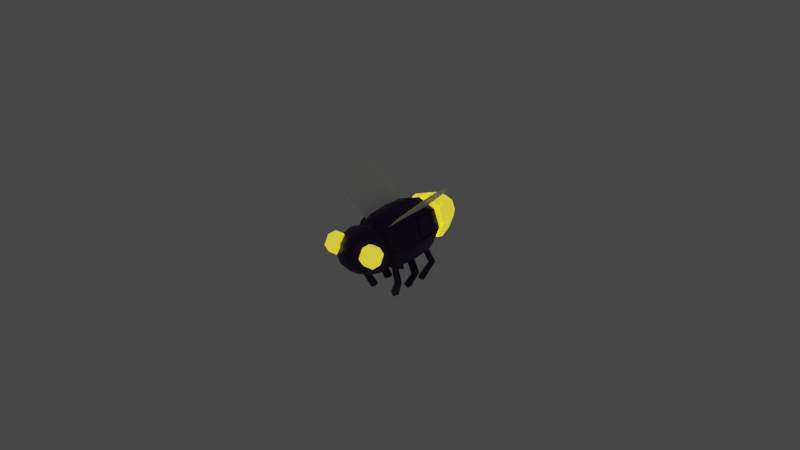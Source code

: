 # Source: Firefly.blend  (saved by Blender 2.91.10; exported with 4.5.12 LTS)
import bpy
from mathutils import Matrix  # noqa: F401  (used for matrix-valued properties, if any)

bpy.ops.wm.read_factory_settings(use_empty=True)
scene = bpy.context.scene
scene.name = 'Scene'

# ---- collections
col_collection = bpy.data.collections.new('Collection'); scene.collection.children.link(col_collection)

# ---- materials (node trees are filled in below, after node groups)
mat_bulb = bpy.data.materials.new('Bulb')
mat_bulb.alpha_threshold = 0.0
mat_bulb.use_transparent_shadow = False
mat_bulb.line_color = (0.0, 0.0, 0.0, 1.0)
mat_body = bpy.data.materials.new('Body')
mat_body.use_transparent_shadow = False
mat_material_002 = bpy.data.materials.new('Material.002')
mat_material_002.use_transparent_shadow = False

# ---- material node trees
mat_bulb.use_nodes = True; mat_bulb.node_tree.nodes.clear()
_N = mat_bulb.node_tree.nodes; _L = mat_bulb.node_tree.links
n0 = _N.new('ShaderNodeOutputMaterial'); n0.name = 'Material Output'; n0.location = (300, 300)
n1 = _N.new('ShaderNodeBsdfPrincipled'); n1.name = 'Principled BSDF'; n1.location = (10, 300)
n1.distribution = 'GGX'
n1.subsurface_method = 'BURLEY'
n1.inputs[2].default_value = 0.4
n1.inputs[3].default_value = 1.45
n1.inputs[27].default_value = (1.0, 0.7998, 0.0, 1.0)
n1.inputs[28].default_value = 1.0
_L.new(n1.outputs[0], n0.inputs[0])
n0.is_active_output = True
mat_body.use_nodes = True; mat_body.node_tree.nodes.clear()
_N = mat_body.node_tree.nodes; _L = mat_body.node_tree.links
n0 = _N.new('ShaderNodeBsdfPrincipled'); n0.name = 'Principled BSDF'; n0.location = (10, 300)
n0.distribution = 'GGX'
n0.subsurface_method = 'BURLEY'
n0.inputs[0].default_value = (0.03475, 0.008107, 0.09335, 1.0)
n0.inputs[3].default_value = 1.45
n0.inputs[27].default_value = (0.0, 0.0, 0.0, 1.0)
n0.inputs[28].default_value = 1.0
n1 = _N.new('ShaderNodeOutputMaterial'); n1.name = 'Material Output'; n1.location = (300, 300)
_L.new(n0.outputs[0], n1.inputs[0])
n1.is_active_output = True
mat_material_002.use_nodes = True; mat_material_002.node_tree.nodes.clear()
_N = mat_material_002.node_tree.nodes; _L = mat_material_002.node_tree.links
n0 = _N.new('ShaderNodeBsdfPrincipled'); n0.name = 'Principled BSDF'; n0.location = (10, 300)
n0.distribution = 'GGX'
n0.subsurface_method = 'BURLEY'
n0.inputs[0].default_value = (1.0, 1.0, 1.0, 1.0)
n0.inputs[3].default_value = 1.45
n0.inputs[27].default_value = (0.0, 0.0, 0.0, 1.0)
n0.inputs[28].default_value = 1.0
n1 = _N.new('ShaderNodeOutputMaterial'); n1.name = 'Material Output'; n1.location = (300, 300)
_L.new(n0.outputs[0], n1.inputs[0])
n1.is_active_output = True

# ---- world
world_world = bpy.data.worlds.new('World'); scene.world = world_world
world_world.use_nodes = True; world_world.node_tree.nodes.clear()
_N = world_world.node_tree.nodes; _L = world_world.node_tree.links
n0 = _N.new('ShaderNodeOutputWorld'); n0.name = 'World Output'; n0.location = (300, 300)
n1 = _N.new('ShaderNodeBackground'); n1.name = 'Background'; n1.location = (10, 300)
n1.inputs[0].default_value = (0.05088, 0.05088, 0.05088, 1.0)
_L.new(n1.outputs[0], n0.inputs[0])
n0.is_active_output = True
world_world.color = (0.05088, 0.05088, 0.05088)
world_world.use_sun_shadow = False
world_world.sun_shadow_jitter_overblur = 0.0

# ---- meshes
me_cube = bpy.data.meshes.new('Cube')
me_cube.from_pydata([(-0.006327, -0.00672, -0.006327), (-0.006327, -0.00672, 0.006327), (-0.006322, 0.006752, -0.006322), (-0.006322, 0.006752, 0.006322), (0.006327, -0.00672, -0.006327), (0.006327, -0.00672, 0.006327), (0.006322, 0.006752, -0.006322), (0.006322, 0.006752, 0.006322), (-0.004165, -0.02038, -0.003368), (-0.004165, -0.02038, 0.003368), (0.004165, -0.02038, 0.003368), (0.004165, -0.02038, -0.003368), (-0.003014, 0.02213, 0.003014), (-0.003014, 0.02213, -0.003014), (0.003014, 0.02213, -0.003014), (0.003014, 0.02213, 0.003014), (-0.005711, -0.01389, -0.005445), (-0.005711, -0.01389, 0.005445), (0.005711, -0.01389, -0.005445), (0.005711, -0.01389, 0.005445), (-0.00491, -0.01051, -0.00491), (-0.00491, -0.01051, 0.00491), (0.00491, -0.01051, 0.00491), (0.00491, -0.01051, -0.00491), (-0.004662, -0.01159, 0.004662), (0.004662, -0.01159, 0.004662), (-0.004662, -0.01159, -0.004662), (0.004662, -0.01159, -0.004662), (-0.005304, 0.01469, 0.005304), (-0.005304, 0.01469, -0.005304), (0.005304, 0.01469, -0.005304), (0.005304, 0.01469, 0.005304), (-0.004845, 0.01081, 0.004845), (-0.004845, 0.01081, -0.004845), (0.004845, 0.01081, -0.004845), (0.004845, 0.01081, 0.004845), (-0.004476, 0.01237, -0.004476), (0.004476, 0.01237, 0.004476), (-0.004476, 0.01237, 0.004476), (0.004476, 0.01237, -0.004476), (-0.006581, 4.022e-06, -0.006581), (-0.008699, -0.00672, -7.64e-11), (-0.006581, 4.022e-06, 0.006581), (-0.008693, 0.006752, -8.185e-11), (0.008693, 0.006752, -7.64e-11), (0.006581, 4.022e-06, -0.006581), (0.006581, 4.022e-06, 0.006581), (0.008699, -0.00672, -8.549e-11), (-0.00503, -0.02098, -2.91e-11), (0.00503, -0.02098, -1.455e-11), (-0.005459, -0.01749, -0.004749), (-0.005639, -0.009774, 0.005639), (0.005459, -0.01749, -0.004749), (-0.005639, -0.009774, -0.005639), (-0.003505, 0.02283, -5.093e-11), (0.003505, 0.02283, 7.276e-12), (-0.00444, 0.01879, 0.00444), (0.00562, 0.009888, 0.00562), (0.00444, 0.01879, -0.00444), (0.00562, 0.009888, -0.00562), (0.005224, -0.01214, -0.005191), (-0.005459, -0.01749, 0.004749), (-0.005224, -0.01214, -0.005191), (0.005459, -0.01749, 0.004749), (0.007852, -0.01389, 0.0), (-0.007852, -0.01389, 0.0), (-0.006752, -0.01051, 1.273e-10), (0.006752, -0.01051, -1.273e-10), (-0.004541, -0.01105, 0.004541), (0.004541, -0.01105, 0.004541), (-0.004541, -0.01105, -0.004541), (0.004541, -0.01105, -0.004541), (0.006411, -0.01159, 2.728e-11), (-0.006411, -0.01159, 2.183e-11), (0.005224, -0.01214, 0.005191), (0.005639, -0.009774, -0.005639), (-0.005224, -0.01214, 0.005191), (0.005639, -0.009774, 0.005639), (0.00506, 0.01287, 0.00506), (-0.00444, 0.01879, -0.00444), (-0.00506, 0.01287, 0.00506), (0.00444, 0.01879, 0.00444), (0.007293, 0.01469, 0.0), (-0.007293, 0.01469, 0.0), (-0.006661, 0.01081, -7.64e-11), (0.006661, 0.01081, 7.64e-11), (-0.004393, 0.01164, -0.004393), (0.004393, 0.01164, 0.004393), (-0.004393, 0.01164, 0.004393), (0.004393, 0.01164, -0.004393), (0.006155, 0.01237, 8.004e-11), (-0.006155, 0.01237, 8.185e-11), (-0.00506, 0.01287, -0.00506), (-0.00562, 0.009888, -0.00562), (0.00506, 0.01287, -0.00506), (-0.00562, 0.009888, 0.00562), (-0.009049, 4.022e-06, -6.844e-11), (-0.006072, 0.01886, -2.183e-11), (0.009049, 4.022e-06, -6.889e-11), (-0.007501, -0.01755, 3.638e-11), (0.007501, -0.01755, -9.459e-11), (0.006072, 0.01886, 2.183e-11), (0.007184, -0.01214, 1.069e-11), (-0.007754, -0.009774, 3.047e-11), (0.006243, -0.01105, -1e-11), (-0.006243, -0.01105, 1e-11), (-0.007184, -0.01214, -1.069e-11), (0.007754, -0.009774, -3.047e-11), (-0.006958, 0.01287, -9.891e-11), (0.007728, 0.009888, 8.959e-11), (0.00604, 0.01164, 1.728e-11), (-0.00604, 0.01164, -1.728e-11), (0.006958, 0.01287, 9.891e-11), (-0.007728, 0.009888, -8.959e-11), (0.005563, -0.008183, -0.01123), (0.002018, -0.006497, -0.003427), (0.006422, -0.006783, -0.01119), (0.002916, -0.005126, -0.003309), (0.006933, -0.009033, -0.01092), (0.003225, -0.007349, -0.002709), (0.007792, -0.007633, -0.01088), (0.004123, -0.005978, -0.002591), (0.002823, -0.006524, -0.01618), (0.003609, -0.004935, -0.01604), (0.004251, -0.007156, -0.01703), (0.005037, -0.005567, -0.01689), (-0.005578, -0.008172, -0.01123), (-0.002016, -0.006524, -0.003427), (-0.006422, -0.006763, -0.01119), (-0.002899, -0.005144, -0.003309), (-0.006958, -0.009007, -0.01092), (-0.003232, -0.007364, -0.002709), (-0.007802, -0.007598, -0.01088), (-0.004115, -0.005983, -0.002591), (-0.002821, -0.006543, -0.01618), (-0.003589, -0.004946, -0.01604), (-0.004255, -0.00716, -0.01703), (-0.005024, -0.005562, -0.01689), (0.005276, 0.008343, -0.01123), (0.002105, 0.00603, -0.003427), (0.00638, 0.007127, -0.01119), (0.003242, 0.004849, -0.003309), (0.006466, 0.009433, -0.01092), (0.003134, 0.007092, -0.002709), (0.007569, 0.008216, -0.01088), (0.00427, 0.005911, -0.002591), (0.002891, 0.006206, -0.01618), (0.003957, 0.00479, -0.01604), (0.004177, 0.007092, -0.01703), (0.005244, 0.005676, -0.01689), (-0.005343, 0.008312, -0.01123), (-0.002078, 0.006134, -0.003427), (-0.006395, 0.00705, -0.01119), (-0.003164, 0.004906, -0.003309), (-0.006578, 0.009351, -0.01092), (-0.00315, 0.007151, -0.002709), (-0.007629, 0.008089, -0.01088), (-0.004236, 0.005923, -0.002591), (-0.00287, 0.006277, -0.01618), (-0.003877, 0.004817, -0.01604), (-0.004193, 0.007108, -0.01703), (-0.005199, 0.005648, -0.01689), (0.006074, -0.001044, -0.01123), (0.00215, -0.0009771, -0.003427), (0.006276, 0.0005858, -0.01119), (0.002399, 0.0006425, -0.003309), (0.007674, -0.001251, -0.01092), (0.003601, -0.001253, -0.002709), (0.007876, 0.0003793, -0.01088), (0.003851, 0.0003664, -0.002591), (0.002893, -0.000669, -0.01618), (0.002951, 0.001103, -0.01604), (0.004455, -0.0006531, -0.01703), (0.004512, 0.001119, -0.01689), (-0.006074, -0.001044, -0.01123), (-0.00215, -0.0009771, -0.003427), (-0.006276, 0.0005858, -0.01119), (-0.002399, 0.0006425, -0.003309), (-0.007674, -0.001251, -0.01092), (-0.003601, -0.001253, -0.002709), (-0.007876, 0.0003793, -0.01088), (-0.003851, 0.0003664, -0.002591), (-0.002893, -0.000669, -0.01618), (-0.002951, 0.001103, -0.01604), (-0.004455, -0.0006531, -0.01703), (-0.004512, 0.001119, -0.01689), (0.004605, -0.01594, 0.002025), (0.008263, -0.01752, -0.0007053), (0.004611, -0.01752, -0.0007133), (0.008263, -0.02068, -0.0007053), (0.004611, -0.02068, -0.0007133), (0.008257, -0.02226, 0.002033), (0.004605, -0.02226, 0.002025), (0.00278, -0.0191, 0.002021), (0.01008, -0.0191, 0.002037), (0.008251, -0.02068, 0.004772), (0.004599, -0.02068, 0.004764), (0.008251, -0.01752, 0.004772), (0.004599, -0.01752, 0.004764), (0.008257, -0.01594, 0.002033), (0.006327, -0.00672, -0.006327), (0.006327, -0.00672, 0.006327), (0.006322, 0.006752, -0.006322), (0.006322, 0.006752, 0.006322), (-0.006327, -0.00672, -0.006327), (-0.006327, -0.00672, 0.006327), (-0.006322, 0.006752, -0.006322), (-0.006322, 0.006752, 0.006322), (0.004165, -0.02038, -0.003368), (0.004165, -0.02038, 0.003368), (-0.004165, -0.02038, 0.003368), (-0.004165, -0.02038, -0.003368), (0.003014, 0.02213, 0.003014), (0.003014, 0.02213, -0.003014), (-0.003014, 0.02213, -0.003014), (-0.003014, 0.02213, 0.003014), (0.005711, -0.01389, -0.005445), (0.005711, -0.01389, 0.005445), (-0.005711, -0.01389, -0.005445), (-0.005711, -0.01389, 0.005445), (0.00491, -0.01051, -0.00491), (0.00491, -0.01051, 0.00491), (-0.00491, -0.01051, 0.00491), (-0.00491, -0.01051, -0.00491), (0.004662, -0.01159, 0.004662), (-0.004662, -0.01159, 0.004662), (0.004662, -0.01159, -0.004662), (-0.004662, -0.01159, -0.004662), (0.005304, 0.01469, 0.005304), (0.005304, 0.01469, -0.005304), (-0.005304, 0.01469, -0.005304), (-0.005304, 0.01469, 0.005304), (0.004845, 0.01081, 0.004845), (0.004845, 0.01081, -0.004845), (-0.004845, 0.01081, -0.004845), (-0.004845, 0.01081, 0.004845), (0.004476, 0.01237, -0.004476), (-0.004476, 0.01237, 0.004476), (0.004476, 0.01237, 0.004476), (-0.004476, 0.01237, -0.004476), (0.006581, 4.022e-06, -0.006581), (0.008699, -0.00672, -7.64e-11), (0.006581, 4.022e-06, 0.006581), (0.008693, 0.006752, -8.185e-11), (0.0, 0.006752, -0.008693), (0.0, 0.006752, 0.008693), (-0.008693, 0.006752, -7.64e-11), (-0.006581, 4.022e-06, -0.006581), (-0.006581, 4.022e-06, 0.006581), (-0.008699, -0.00672, -8.549e-11), (0.0, -0.00672, -0.008699), (0.0, -0.00672, 0.008699), (0.00503, -0.02098, -2.91e-11), (-0.00503, -0.02098, -1.455e-11), (0.0, -0.02098, -0.003976), (0.0, -0.02098, 0.003976), (0.005459, -0.01749, -0.004749), (0.005639, -0.009774, 0.005639), (-0.005459, -0.01749, -0.004749), (0.005639, -0.009774, -0.005639), (0.003505, 0.02283, -5.093e-11), (0.0, 0.02283, -0.003505), (0.0, 0.02283, 0.003505), (-0.003505, 0.02283, 7.276e-12), (0.00444, 0.01879, 0.00444), (-0.00562, 0.009888, 0.00562), (-0.00444, 0.01879, -0.00444), (-0.00562, 0.009888, -0.00562), (-0.005224, -0.01214, -0.005191), (0.005459, -0.01749, 0.004749), (0.005224, -0.01214, -0.005191), (-0.005459, -0.01749, 0.004749), (-0.007852, -0.01389, 0.0), (0.0, -0.01389, 0.007487), (0.0, -0.01389, -0.007487), (0.007852, -0.01389, 0.0), (0.006752, -0.01051, 1.273e-10), (-0.006752, -0.01051, -1.273e-10), (0.0, -0.01051, -0.006752), (0.0, -0.01051, 0.006752), (0.004541, -0.01105, 0.004541), (-0.004541, -0.01105, 0.004541), (0.004541, -0.01105, -0.004541), (-0.004541, -0.01105, -0.004541), (-0.006411, -0.01159, 2.728e-11), (0.0, -0.01159, 0.006411), (0.0, -0.01159, -0.006411), (0.006411, -0.01159, 2.183e-11), (-0.005224, -0.01214, 0.005191), (-0.005639, -0.009774, -0.005639), (0.005224, -0.01214, 0.005191), (-0.005639, -0.009774, 0.005639), (-0.00506, 0.01287, 0.00506), (0.00444, 0.01879, -0.00444), (0.00506, 0.01287, 0.00506), (-0.00444, 0.01879, 0.00444), (0.0, 0.01469, 0.007293), (0.0, 0.01469, -0.007293), (-0.007293, 0.01469, 0.0), (0.007293, 0.01469, 0.0), (0.006661, 0.01081, -7.64e-11), (0.0, 0.01081, -0.006661), (0.0, 0.01081, 0.006661), (-0.006661, 0.01081, 7.64e-11), (0.004393, 0.01164, -0.004393), (-0.004393, 0.01164, 0.004393), (0.004393, 0.01164, 0.004393), (-0.004393, 0.01164, -0.004393), (0.0, 0.01237, 0.006155), (0.0, 0.01237, -0.006155), (-0.006155, 0.01237, 8.004e-11), (0.006155, 0.01237, 8.185e-11), (0.00506, 0.01287, -0.00506), (0.00562, 0.009888, -0.00562), (-0.00506, 0.01287, -0.00506), (0.00562, 0.009888, 0.00562), (0.009049, 4.022e-06, -6.844e-11), (0.006072, 0.01886, -2.183e-11), (-0.009049, 4.022e-06, -6.889e-11), (0.007501, -0.01755, 3.638e-11), (0.0, 4.022e-06, -0.009049), (0.0, 4.022e-06, 0.009049), (0.0, -0.02225, 5.821e-11), (0.0, -0.01755, -0.006507), (0.0, -0.01755, 0.006507), (-0.007501, -0.01755, -9.459e-11), (0.0, 0.02431, 0.0), (-0.006072, 0.01886, 2.183e-11), (0.0, 0.01886, -0.006072), (0.0, 0.01886, 0.006072), (0.0, -0.009774, -0.007754), (-0.007184, -0.01214, 1.069e-11), (0.007754, -0.009774, 3.047e-11), (0.0, -0.01214, -0.007138), (-0.006243, -0.01105, -1e-11), (0.0, -0.01105, 0.006243), (0.0, -0.01105, -0.006243), (0.006243, -0.01105, 1e-11), (0.007184, -0.01214, -1.069e-11), (0.0, -0.01214, 0.007138), (0.0, -0.009774, 0.007754), (-0.007754, -0.009774, -3.047e-11), (0.0, 0.009888, -0.007728), (0.006958, 0.01287, -9.891e-11), (-0.007728, 0.009888, 8.959e-11), (0.0, 0.01287, 0.006958), (0.0, 0.01164, 0.00604), (0.0, 0.01164, -0.00604), (-0.00604, 0.01164, 1.728e-11), (0.00604, 0.01164, -1.728e-11), (0.0, 0.01287, -0.006958), (0.0, 0.009888, 0.007728), (-0.006958, 0.01287, 9.891e-11), (0.007728, 0.009888, -8.959e-11), (-0.005563, -0.008183, -0.01123), (-0.002018, -0.006497, -0.003427), (-0.006422, -0.006783, -0.01119), (-0.002916, -0.005126, -0.003309), (-0.006933, -0.009033, -0.01092), (-0.003225, -0.007349, -0.002709), (-0.007792, -0.007633, -0.01088), (-0.004123, -0.005978, -0.002591), (-0.002823, -0.006524, -0.01618), (-0.003609, -0.004935, -0.01604), (-0.004251, -0.007156, -0.01703), (-0.005037, -0.005567, -0.01689), (0.005578, -0.008172, -0.01123), (0.002016, -0.006524, -0.003427), (0.006422, -0.006763, -0.01119), (0.002899, -0.005144, -0.003309), (0.006958, -0.009007, -0.01092), (0.003232, -0.007364, -0.002709), (0.007802, -0.007598, -0.01088), (0.004115, -0.005983, -0.002591), (0.002821, -0.006543, -0.01618), (0.003589, -0.004946, -0.01604), (0.004255, -0.00716, -0.01703), (0.005024, -0.005562, -0.01689), (-0.005276, 0.008343, -0.01123), (-0.002105, 0.00603, -0.003427), (-0.00638, 0.007127, -0.01119), (-0.003242, 0.004849, -0.003309), (-0.006466, 0.009433, -0.01092), (-0.003134, 0.007092, -0.002709), (-0.007569, 0.008216, -0.01088), (-0.00427, 0.005911, -0.002591), (-0.002891, 0.006206, -0.01618), (-0.003957, 0.00479, -0.01604), (-0.004177, 0.007092, -0.01703), (-0.005244, 0.005676, -0.01689), (0.005343, 0.008312, -0.01123), (0.002078, 0.006134, -0.003427), (0.006395, 0.00705, -0.01119), (0.003164, 0.004906, -0.003309), (0.006578, 0.009351, -0.01092), (0.00315, 0.007151, -0.002709), (0.007629, 0.008089, -0.01088), (0.004236, 0.005923, -0.002591), (0.00287, 0.006277, -0.01618), (0.003877, 0.004817, -0.01604), (0.004193, 0.007108, -0.01703), (0.005199, 0.005648, -0.01689), (-0.006074, -0.001044, -0.01123), (-0.00215, -0.0009771, -0.003427), (-0.006276, 0.0005858, -0.01119), (-0.002399, 0.0006425, -0.003309), (-0.007674, -0.001251, -0.01092), (-0.003601, -0.001253, -0.002709), (-0.007876, 0.0003793, -0.01088), (-0.003851, 0.0003664, -0.002591), (-0.002893, -0.000669, -0.01618), (-0.002951, 0.001103, -0.01604), (-0.004455, -0.0006531, -0.01703), (-0.004512, 0.001119, -0.01689), (0.006074, -0.001044, -0.01123), (0.00215, -0.0009771, -0.003427), (0.006276, 0.0005858, -0.01119), (0.002399, 0.0006425, -0.003309), (0.007674, -0.001251, -0.01092), (0.003601, -0.001253, -0.002709), (0.007876, 0.0003793, -0.01088), (0.003851, 0.0003664, -0.002591), (0.002893, -0.000669, -0.01618), (0.002951, 0.001103, -0.01604), (0.004455, -0.0006531, -0.01703), (0.004512, 0.001119, -0.01689), (-0.004605, -0.01594, 0.002025), (-0.008263, -0.01752, -0.0007053), (-0.004611, -0.01752, -0.0007133), (-0.008263, -0.02068, -0.0007053), (-0.004611, -0.02068, -0.0007133), (-0.008257, -0.02226, 0.002033), (-0.004605, -0.02226, 0.002025), (-0.00278, -0.0191, 0.002021), (-0.01008, -0.0191, 0.002037), (-0.008251, -0.02068, 0.004772), (-0.004599, -0.02068, 0.004764), (-0.008251, -0.01752, 0.004772), (-0.004599, -0.01752, 0.004764), (-0.008257, -0.01594, 0.002033)], [], [(0, 41, 96, 40), (41, 1, 42, 96), (96, 42, 3, 43), (40, 96, 43, 2), (29, 83, 97, 79), (83, 28, 56, 97), (97, 56, 12, 54), (79, 97, 54, 13), (6, 44, 98, 45), (44, 7, 46, 98), (98, 46, 5, 47), (45, 98, 47, 4), (17, 65, 99, 61), (65, 16, 50, 99), (99, 50, 8, 48), (61, 99, 48, 9), (2, 244, 320, 40), (244, 6, 45, 320), (320, 45, 4, 250), (40, 320, 250, 0), (7, 245, 321, 46), (245, 3, 42, 321), (321, 42, 1, 251), (46, 321, 251, 5), (11, 49, 322, 254), (49, 10, 255, 322), (322, 255, 9, 48), (254, 322, 48, 8), (16, 274, 323, 50), (274, 18, 52, 323), (323, 52, 11, 254), (50, 323, 254, 8), (19, 273, 324, 63), (273, 17, 61, 324), (324, 61, 9, 255), (63, 324, 255, 10), (18, 64, 100, 52), (64, 19, 63, 100), (100, 63, 10, 49), (52, 100, 49, 11), (13, 54, 326, 261), (54, 12, 262, 326), (326, 262, 15, 55), (261, 326, 55, 14), (31, 82, 101, 81), (82, 30, 58, 101), (101, 58, 14, 55), (81, 101, 55, 15), (30, 297, 328, 58), (297, 29, 79, 328), (328, 79, 13, 261), (58, 328, 261, 14), (28, 296, 329, 56), (296, 31, 81, 329), (329, 81, 15, 262), (56, 329, 262, 12), (0, 250, 330, 53), (250, 4, 75, 330), (330, 75, 23, 278), (53, 330, 278, 20), (19, 64, 102, 74), (64, 18, 60, 102), (102, 60, 27, 72), (74, 102, 72, 25), (1, 41, 103, 51), (41, 0, 53, 103), (103, 53, 20, 66), (51, 103, 66, 21), (18, 274, 333, 60), (274, 16, 62, 333), (333, 62, 26, 286), (60, 333, 286, 27), (23, 67, 104, 71), (67, 22, 69, 104), (104, 69, 25, 72), (71, 104, 72, 27), (22, 279, 335, 69), (279, 21, 68, 335), (335, 68, 24, 285), (69, 335, 285, 25), (20, 278, 336, 70), (278, 23, 71, 336), (336, 71, 27, 286), (70, 336, 286, 26), (21, 66, 105, 68), (66, 20, 70, 105), (105, 70, 26, 73), (68, 105, 73, 24), (16, 65, 106, 62), (65, 17, 76, 106), (106, 76, 24, 73), (62, 106, 73, 26), (17, 273, 339, 76), (273, 19, 74, 339), (339, 74, 25, 285), (76, 339, 285, 24), (5, 251, 340, 77), (251, 1, 51, 340), (340, 51, 21, 279), (77, 340, 279, 22), (4, 47, 107, 75), (47, 5, 77, 107), (107, 77, 22, 67), (75, 107, 67, 23), (6, 244, 342, 59), (244, 2, 93, 342), (342, 93, 33, 301), (59, 342, 301, 34), (28, 83, 108, 80), (83, 29, 92, 108), (108, 92, 36, 91), (80, 108, 91, 38), (7, 44, 109, 57), (44, 6, 59, 109), (109, 59, 34, 85), (57, 109, 85, 35), (31, 296, 345, 78), (296, 28, 80, 345), (345, 80, 38, 308), (78, 345, 308, 37), (32, 302, 346, 88), (302, 35, 87, 346), (346, 87, 37, 308), (88, 346, 308, 38), (34, 301, 347, 89), (301, 33, 86, 347), (347, 86, 36, 309), (89, 347, 309, 39), (35, 85, 110, 87), (85, 34, 89, 110), (110, 89, 39, 90), (87, 110, 90, 37), (33, 84, 111, 86), (84, 32, 88, 111), (111, 88, 38, 91), (86, 111, 91, 36), (29, 297, 350, 92), (297, 30, 94, 350), (350, 94, 39, 309), (92, 350, 309, 36), (3, 245, 351, 95), (245, 7, 57, 351), (351, 57, 35, 302), (95, 351, 302, 32), (30, 82, 112, 94), (82, 31, 78, 112), (112, 78, 37, 90), (94, 112, 90, 39), (2, 43, 113, 93), (43, 3, 95, 113), (113, 95, 32, 84), (93, 113, 84, 33), (114, 115, 117, 116), (116, 117, 121, 120), (120, 121, 119, 118), (118, 119, 115, 114), (118, 114, 122, 124), (121, 117, 115, 119), (123, 125, 124, 122), (116, 120, 125, 123), (114, 116, 123, 122), (120, 118, 124, 125), (126, 128, 129, 127), (128, 132, 133, 129), (132, 130, 131, 133), (130, 126, 127, 131), (130, 136, 134, 126), (133, 131, 127, 129), (135, 134, 136, 137), (128, 135, 137, 132), (126, 134, 135, 128), (132, 137, 136, 130), (138, 140, 141, 139), (140, 144, 145, 141), (144, 142, 143, 145), (142, 138, 139, 143), (142, 148, 146, 138), (145, 143, 139, 141), (147, 146, 148, 149), (140, 147, 149, 144), (138, 146, 147, 140), (144, 149, 148, 142), (150, 151, 153, 152), (152, 153, 157, 156), (156, 157, 155, 154), (154, 155, 151, 150), (154, 150, 158, 160), (157, 153, 151, 155), (159, 161, 160, 158), (152, 156, 161, 159), (150, 152, 159, 158), (156, 154, 160, 161), (162, 163, 165, 164), (164, 165, 169, 168), (168, 169, 167, 166), (166, 167, 163, 162), (166, 162, 170, 172), (169, 165, 163, 167), (171, 173, 172, 170), (164, 168, 173, 171), (162, 164, 171, 170), (168, 166, 172, 173), (174, 176, 177, 175), (176, 180, 181, 177), (180, 178, 179, 181), (178, 174, 175, 179), (178, 184, 182, 174), (181, 179, 175, 177), (183, 182, 184, 185), (176, 183, 185, 180), (174, 182, 183, 176), (180, 185, 184, 178), (193, 186, 188), (186, 199, 187, 188), (199, 194, 187), (193, 188, 190), (188, 187, 189, 190), (187, 194, 189), (193, 190, 192), (190, 189, 191, 192), (189, 194, 191), (193, 192, 196), (192, 191, 195, 196), (191, 194, 195), (193, 196, 198), (196, 195, 197, 198), (195, 194, 197), (193, 198, 186), (198, 197, 199, 186), (197, 194, 199), (200, 240, 316, 241), (241, 316, 242, 201), (316, 243, 203, 242), (240, 202, 243, 316), (229, 293, 317, 299), (299, 317, 264, 228), (317, 260, 212, 264), (293, 213, 260, 317), (206, 247, 318, 246), (246, 318, 248, 207), (318, 249, 205, 248), (247, 204, 249, 318), (217, 269, 319, 275), (275, 319, 256, 216), (319, 252, 208, 256), (269, 209, 252, 319), (202, 240, 320, 244), (244, 320, 247, 206), (320, 250, 204, 247), (240, 200, 250, 320), (207, 248, 321, 245), (245, 321, 242, 203), (321, 251, 201, 242), (248, 205, 251, 321), (211, 254, 322, 253), (253, 322, 255, 210), (322, 252, 209, 255), (254, 208, 252, 322), (216, 256, 323, 274), (274, 323, 258, 218), (323, 254, 211, 258), (256, 208, 254, 323), (219, 271, 324, 273), (273, 324, 269, 217), (324, 255, 209, 269), (271, 210, 255, 324), (218, 258, 325, 272), (272, 325, 271, 219), (325, 253, 210, 271), (258, 211, 253, 325), (213, 261, 326, 260), (260, 326, 262, 212), (326, 263, 215, 262), (261, 214, 263, 326), (231, 295, 327, 298), (298, 327, 266, 230), (327, 263, 214, 266), (295, 215, 263, 327), (230, 266, 328, 297), (297, 328, 293, 229), (328, 261, 213, 293), (266, 214, 261, 328), (228, 264, 329, 296), (296, 329, 295, 231), (329, 262, 215, 295), (264, 212, 262, 329), (200, 259, 330, 250), (250, 330, 289, 204), (330, 278, 223, 289), (259, 220, 278, 330), (219, 288, 331, 272), (272, 331, 268, 218), (331, 284, 227, 268), (288, 225, 284, 331), (201, 257, 332, 241), (241, 332, 259, 200), (332, 276, 220, 259), (257, 221, 276, 332), (218, 268, 333, 274), (274, 333, 270, 216), (333, 286, 226, 270), (268, 227, 286, 333), (223, 283, 334, 277), (277, 334, 281, 222), (334, 284, 225, 281), (283, 227, 284, 334), (222, 281, 335, 279), (279, 335, 280, 221), (335, 285, 224, 280), (281, 225, 285, 335), (220, 282, 336, 278), (278, 336, 283, 223), (336, 286, 227, 283), (282, 226, 286, 336), (221, 280, 337, 276), (276, 337, 282, 220), (337, 287, 226, 282), (280, 224, 287, 337), (216, 270, 338, 275), (275, 338, 290, 217), (338, 287, 224, 290), (270, 226, 287, 338), (217, 290, 339, 273), (273, 339, 288, 219), (339, 285, 225, 288), (290, 224, 285, 339), (205, 291, 340, 251), (251, 340, 257, 201), (340, 279, 221, 257), (291, 222, 279, 340), (204, 289, 341, 249), (249, 341, 291, 205), (341, 277, 222, 291), (289, 223, 277, 341), (206, 267, 342, 244), (244, 342, 313, 202), (342, 301, 233, 313), (267, 234, 301, 342), (228, 294, 343, 299), (299, 343, 312, 229), (343, 311, 236, 312), (294, 238, 311, 343), (207, 265, 344, 246), (246, 344, 267, 206), (344, 303, 234, 267), (265, 235, 303, 344), (231, 292, 345, 296), (296, 345, 294, 228), (345, 308, 238, 294), (292, 237, 308, 345), (232, 306, 346, 302), (302, 346, 305, 235), (346, 308, 237, 305), (306, 238, 308, 346), (234, 307, 347, 301), (301, 347, 304, 233), (347, 309, 236, 304), (307, 239, 309, 347), (235, 305, 348, 303), (303, 348, 307, 234), (348, 310, 239, 307), (305, 237, 310, 348), (233, 304, 349, 300), (300, 349, 306, 232), (349, 311, 238, 306), (304, 236, 311, 349), (229, 312, 350, 297), (297, 350, 314, 230), (350, 309, 239, 314), (312, 236, 309, 350), (203, 315, 351, 245), (245, 351, 265, 207), (351, 302, 235, 265), (315, 232, 302, 351), (230, 314, 352, 298), (298, 352, 292, 231), (352, 310, 237, 292), (314, 239, 310, 352), (202, 313, 353, 243), (243, 353, 315, 203), (353, 300, 232, 315), (313, 233, 300, 353), (354, 356, 357, 355), (356, 360, 361, 357), (360, 358, 359, 361), (358, 354, 355, 359), (358, 364, 362, 354), (361, 359, 355, 357), (363, 362, 364, 365), (356, 363, 365, 360), (354, 362, 363, 356), (360, 365, 364, 358), (366, 367, 369, 368), (368, 369, 373, 372), (372, 373, 371, 370), (370, 371, 367, 366), (370, 366, 374, 376), (373, 369, 367, 371), (375, 377, 376, 374), (368, 372, 377, 375), (366, 368, 375, 374), (372, 370, 376, 377), (378, 379, 381, 380), (380, 381, 385, 384), (384, 385, 383, 382), (382, 383, 379, 378), (382, 378, 386, 388), (385, 381, 379, 383), (387, 389, 388, 386), (380, 384, 389, 387), (378, 380, 387, 386), (384, 382, 388, 389), (390, 392, 393, 391), (392, 396, 397, 393), (396, 394, 395, 397), (394, 390, 391, 395), (394, 400, 398, 390), (397, 395, 391, 393), (399, 398, 400, 401), (392, 399, 401, 396), (390, 398, 399, 392), (396, 401, 400, 394), (402, 404, 405, 403), (404, 408, 409, 405), (408, 406, 407, 409), (406, 402, 403, 407), (406, 412, 410, 402), (409, 407, 403, 405), (411, 410, 412, 413), (404, 411, 413, 408), (402, 410, 411, 404), (408, 413, 412, 406), (414, 415, 417, 416), (416, 417, 421, 420), (420, 421, 419, 418), (418, 419, 415, 414), (418, 414, 422, 424), (421, 417, 415, 419), (423, 425, 424, 422), (416, 420, 425, 423), (414, 416, 423, 422), (420, 418, 424, 425), (433, 428, 426), (426, 428, 427, 439), (439, 427, 434), (433, 430, 428), (428, 430, 429, 427), (427, 429, 434), (433, 432, 430), (430, 432, 431, 429), (429, 431, 434), (433, 436, 432), (432, 436, 435, 431), (431, 435, 434), (433, 438, 436), (436, 438, 437, 435), (435, 437, 434), (433, 426, 438), (438, 426, 439, 437), (437, 439, 434)])
me_cube.polygons.foreach_set('use_smooth', [1, 1, 1, 1, 1, 1, 1, 1, 1, 1, 1, 1, 1, 1, 1, 1, 1, 1, 1, 1, 1, 1, 1, 1, 1, 1, 1, 1, 1, 1, 1, 1, 1, 1, 1, 1, 1, 1, 1, 1, 1, 1, 1, 1, 1, 1, 1, 1, 1, 1, 1, 1, 1, 1, 1, 1, 1, 1, 1, 1, 1, 1, 1, 1, 1, 1, 1, 1, 1, 1, 1, 1, 1, 1, 1, 1, 1, 1, 1, 1, 1, 1, 1, 1, 1, 1, 1, 1, 1, 1, 1, 1, 1, 1, 1, 1, 1, 1, 1, 1, 1, 1, 1, 1, 1, 1, 1, 1, 1, 1, 1, 1, 1, 1, 1, 1, 1, 1, 1, 1, 1, 1, 1, 1, 1, 1, 1, 1, 1, 1, 1, 1, 1, 1, 1, 1, 1, 1, 1, 1, 1, 1, 1, 1, 1, 1, 1, 1, 1, 1, 1, 1, 1, 1, 1, 1, 1, 1, 1, 1, 1, 1, 1, 1, 1, 1, 1, 1, 1, 1, 1, 1, 1, 1, 1, 1, 1, 1, 1, 1, 1, 1, 1, 1, 1, 1, 1, 1, 1, 1, 1, 1, 1, 1, 1, 1, 1, 1, 1, 1, 1, 1, 1, 1, 1, 1, 1, 1, 1, 1, 1, 1, 0, 0, 0, 0, 0, 0, 0, 0, 0, 0, 0, 0, 0, 0, 0, 0, 0, 0, 1, 1, 1, 1, 1, 1, 1, 1, 1, 1, 1, 1, 1, 1, 1, 1, 1, 1, 1, 1, 1, 1, 1, 1, 1, 1, 1, 1, 1, 1, 1, 1, 1, 1, 1, 1, 1, 1, 1, 1, 1, 1, 1, 1, 1, 1, 1, 1, 1, 1, 1, 1, 1, 1, 1, 1, 1, 1, 1, 1, 1, 1, 1, 1, 1, 1, 1, 1, 1, 1, 1, 1, 1, 1, 1, 1, 1, 1, 1, 1, 1, 1, 1, 1, 1, 1, 1, 1, 1, 1, 1, 1, 1, 1, 1, 1, 1, 1, 1, 1, 1, 1, 1, 1, 1, 1, 1, 1, 1, 1, 1, 1, 1, 1, 1, 1, 1, 1, 1, 1, 1, 1, 1, 1, 1, 1, 1, 1, 1, 1, 1, 1, 1, 1, 1, 1, 1, 1, 1, 1, 1, 1, 1, 1, 1, 1, 1, 1, 1, 1, 1, 1, 1, 1, 1, 1, 1, 1, 1, 1, 1, 1, 1, 1, 1, 1, 1, 1, 1, 1, 1, 1, 1, 1, 1, 1, 1, 1, 1, 1, 1, 1, 1, 1, 1, 1, 1, 1, 1, 1, 1, 1, 1, 1, 1, 1, 1, 1, 1, 1, 1, 1, 1, 1, 1, 1, 1, 1, 1, 1, 1, 1, 0, 0, 0, 0, 0, 0, 0, 0, 0, 0, 0, 0, 0, 0, 0, 0, 0, 0])
me_cube.polygons.foreach_set('material_index', [1, 1, 1, 1, 0, 0, 0, 0, 1, 1, 1, 1, 1, 1, 1, 1, 1, 1, 1, 1, 1, 1, 1, 1, 1, 1, 1, 1, 1, 1, 1, 1, 1, 1, 1, 1, 1, 1, 1, 1, 0, 0, 0, 0, 0, 0, 0, 0, 0, 0, 0, 0, 0, 0, 0, 0, 1, 1, 1, 1, 1, 1, 1, 1, 1, 1, 1, 1, 1, 1, 1, 1, 1, 1, 1, 1, 1, 1, 1, 1, 1, 1, 1, 1, 1, 1, 1, 1, 1, 1, 1, 1, 1, 1, 1, 1, 1, 1, 1, 1, 1, 1, 1, 1, 1, 1, 1, 1, 0, 0, 0, 0, 1, 1, 1, 1, 0, 0, 0, 0, 1, 1, 0, 0, 1, 1, 0, 0, 1, 1, 0, 0, 1, 1, 0, 0, 0, 0, 0, 0, 1, 1, 1, 1, 0, 0, 0, 0, 1, 1, 1, 1, 1, 1, 1, 1, 1, 1, 1, 1, 1, 1, 1, 1, 1, 1, 1, 1, 1, 1, 1, 1, 1, 1, 1, 1, 1, 1, 1, 1, 1, 1, 1, 1, 1, 1, 1, 1, 1, 1, 1, 1, 1, 1, 1, 1, 1, 1, 1, 1, 1, 1, 1, 1, 1, 1, 1, 1, 1, 1, 1, 1, 0, 0, 0, 0, 0, 0, 0, 0, 0, 0, 0, 0, 0, 0, 0, 0, 0, 0, 1, 1, 1, 1, 0, 0, 0, 0, 1, 1, 1, 1, 1, 1, 1, 1, 1, 1, 1, 1, 1, 1, 1, 1, 1, 1, 1, 1, 1, 1, 1, 1, 1, 1, 1, 1, 1, 1, 1, 1, 0, 0, 0, 0, 0, 0, 0, 0, 0, 0, 0, 0, 0, 0, 0, 0, 1, 1, 1, 1, 1, 1, 1, 1, 1, 1, 1, 1, 1, 1, 1, 1, 1, 1, 1, 1, 1, 1, 1, 1, 1, 1, 1, 1, 1, 1, 1, 1, 1, 1, 1, 1, 1, 1, 1, 1, 1, 1, 1, 1, 1, 1, 1, 1, 1, 1, 1, 1, 0, 0, 0, 0, 1, 1, 1, 1, 0, 0, 0, 0, 1, 1, 0, 0, 1, 1, 0, 0, 1, 1, 0, 0, 1, 1, 0, 0, 0, 0, 0, 0, 1, 1, 1, 1, 0, 0, 0, 0, 1, 1, 1, 1, 1, 1, 1, 1, 1, 1, 1, 1, 1, 1, 1, 1, 1, 1, 1, 1, 1, 1, 1, 1, 1, 1, 1, 1, 1, 1, 1, 1, 1, 1, 1, 1, 1, 1, 1, 1, 1, 1, 1, 1, 1, 1, 1, 1, 1, 1, 1, 1, 1, 1, 1, 1, 1, 1, 1, 1, 1, 1, 1, 1, 0, 0, 0, 0, 0, 0, 0, 0, 0, 0, 0, 0, 0, 0, 0, 0, 0, 0])
_uv = me_cube.uv_layers.new(name='UVMap')
_uv.uv.foreach_set('vector', [0.375, 0.04167, 0.5, 0.04167, 0.5, 0.125, 0.375, 0.125, 0.5, 0.04167, 0.625, 0.04167, 0.625, 0.125, 0.5, 0.125, 0.5, 0.125, 0.625, 0.125, 0.625, 0.2083, 0.5, 0.2083, 0.375, 0.125, 0.5, 0.125, 0.5, 0.2083, 0.375, 0.2083, 0.3683, 0.25, 0.5, 0.25, 0.5, 0.2552, 0.371, 0.2552, 0.5, 0.25, 0.6317, 0.25, 0.629, 0.2552, 0.5, 0.2552, 0.5, 0.2552, 0.629, 0.2552, 0.6263, 0.2917, 0.5, 0.2917, 0.371, 0.2552, 0.5, 0.2552, 0.5, 0.2917, 0.3737, 0.2917, 0.375, 0.5417, 0.5, 0.5417, 0.5, 0.625, 0.375, 0.625, 0.5, 0.5417, 0.625, 0.5417, 0.625, 0.625, 0.5, 0.625, 0.5, 0.625, 0.625, 0.625, 0.625, 0.7083, 0.5, 0.7083, 0.375, 0.625, 0.5, 0.625, 0.5, 0.7083, 0.375, 0.7083, 0.6337, 0.0, 0.5, 0.0, 0.5, 0.0, 0.63, 0.0, 0.5, 0.0, 0.3663, 0.0, 0.37, 0.0, 0.5, 0.0, 0.5, 0.0, 0.37, 0.0, 0.375, 0.0, 0.5, 0.0, 0.63, 0.0, 0.5, 0.0, 0.5, 0.0, 0.625, 0.0, 0.125, 0.5417, 0.25, 0.5417, 0.25, 0.625, 0.125, 0.625, 0.25, 0.5417, 0.375, 0.5417, 0.375, 0.625, 0.25, 0.625, 0.25, 0.625, 0.375, 0.625, 0.375, 0.7083, 0.25, 0.7083, 0.125, 0.625, 0.25, 0.625, 0.25, 0.7083, 0.125, 0.7083, 0.625, 0.5417, 0.75, 0.5417, 0.75, 0.625, 0.625, 0.625, 0.75, 0.5417, 0.875, 0.5417, 0.875, 0.625, 0.75, 0.625, 0.75, 0.625, 0.875, 0.625, 0.875, 0.7083, 0.75, 0.7083, 0.625, 0.625, 0.75, 0.625, 0.75, 0.7083, 0.625, 0.7083, 0.3333, 0.7917, 0.5, 0.7917, 0.5, 0.8802, 0.3698, 0.8802, 0.5, 0.7917, 0.6667, 0.7917, 0.6302, 0.8802, 0.5, 0.8802, 0.5, 0.8802, 0.6302, 0.8802, 0.625, 1.0, 0.5, 1.0, 0.3698, 0.8802, 0.5, 0.8802, 0.5, 1.0, 0.375, 1.0, 0.1163, 0.75, 0.2455, 0.75, 0.2465, 0.7509, 0.12, 0.75, 0.2455, 0.75, 0.3736, 0.75, 0.3707, 0.7543, 0.2465, 0.7509, 0.2465, 0.7509, 0.3707, 0.7543, 0.3333, 0.7917, 0.2448, 0.7552, 0.12, 0.75, 0.2465, 0.7509, 0.2448, 0.7552, 0.125, 0.75, 0.6264, 0.75, 0.7545, 0.75, 0.7535, 0.7509, 0.6293, 0.7543, 0.7545, 0.75, 0.8837, 0.75, 0.88, 0.75, 0.7535, 0.7509, 0.7535, 0.7509, 0.88, 0.75, 0.875, 0.75, 0.7552, 0.7552, 0.6293, 0.7543, 0.7535, 0.7509, 0.7552, 0.7552, 0.6667, 0.7917, 0.3736, 0.75, 0.5, 0.75, 0.5, 0.7552, 0.3707, 0.7543, 0.5, 0.75, 0.6264, 0.75, 0.6293, 0.7543, 0.5, 0.7552, 0.5, 0.7552, 0.6293, 0.7543, 0.6667, 0.7917, 0.5, 0.7917, 0.3707, 0.7543, 0.5, 0.7552, 0.5, 0.7917, 0.3333, 0.7917, 0.3737, 0.2917, 0.5, 0.2917, 0.5, 0.375, 0.3696, 0.375, 0.5, 0.2917, 0.6263, 0.2917, 0.6304, 0.375, 0.5, 0.375, 0.5, 0.375, 0.6304, 0.375, 0.6667, 0.4583, 0.5, 0.4583, 0.3696, 0.375, 0.5, 0.375, 0.5, 0.4583, 0.3333, 0.4583, 0.6261, 0.5, 0.5, 0.5, 0.5, 0.4948, 0.6291, 0.4957, 0.5, 0.5, 0.3739, 0.5, 0.3709, 0.4957, 0.5, 0.4948, 0.5, 0.4948, 0.3709, 0.4957, 0.3333, 0.4583, 0.5, 0.4583, 0.6291, 0.4957, 0.5, 0.4948, 0.5, 0.4583, 0.6667, 0.4583, 0.3739, 0.5, 0.2465, 0.5, 0.2471, 0.4991, 0.3709, 0.4957, 0.2465, 0.5, 0.1183, 0.5, 0.1212, 0.5, 0.2471, 0.4991, 0.2471, 0.4991, 0.1212, 0.5, 0.125, 0.5, 0.2448, 0.4948, 0.3709, 0.4957, 0.2471, 0.4991, 0.2448, 0.4948, 0.3333, 0.4583, 0.8817, 0.5, 0.7535, 0.5, 0.7529, 0.4991, 0.8788, 0.5, 0.7535, 0.5, 0.6261, 0.5, 0.6291, 0.4957, 0.7529, 0.4991, 0.7529, 0.4991, 0.6291, 0.4957, 0.6667, 0.4583, 0.7552, 0.4948, 0.8788, 0.5, 0.7529, 0.4991, 0.7552, 0.4948, 0.875, 0.5, 0.125, 0.7083, 0.25, 0.7083, 0.2499, 0.7448, 0.1248, 0.7448, 0.25, 0.7083, 0.375, 0.7083, 0.375, 0.7448, 0.2499, 0.7448, 0.2499, 0.7448, 0.375, 0.7448, 0.3747, 0.75, 0.2491, 0.75, 0.1248, 0.7448, 0.2499, 0.7448, 0.2491, 0.75, 0.1233, 0.75, 0.6264, 0.75, 0.5, 0.75, 0.5, 0.75, 0.6267, 0.75, 0.5, 0.75, 0.3736, 0.75, 0.3733, 0.75, 0.5, 0.75, 0.5, 0.75, 0.3733, 0.75, 0.3736, 0.75, 0.5, 0.75, 0.6267, 0.75, 0.5, 0.75, 0.5, 0.75, 0.6264, 0.75, 0.625, 0.04167, 0.5, 0.04167, 0.5, 0.005208, 0.6252, 0.005208, 0.5, 0.04167, 0.375, 0.04167, 0.3748, 0.005208, 0.5, 0.005208, 0.5, 0.005208, 0.3748, 0.005208, 0.3733, 0.0, 0.5, 0.0, 0.6252, 0.005208, 0.5, 0.005208, 0.5, 0.0, 0.6267, 0.0, 0.3736, 0.75, 0.2455, 0.75, 0.2448, 0.75, 0.3733, 0.75, 0.2455, 0.75, 0.1163, 0.75, 0.115, 0.75, 0.2448, 0.75, 0.2448, 0.75, 0.115, 0.75, 0.1163, 0.75, 0.2455, 0.75, 0.3733, 0.75, 0.2448, 0.75, 0.2455, 0.75, 0.3736, 0.75, 0.3747, 0.75, 0.5, 0.75, 0.5, 0.75, 0.3741, 0.75, 0.5, 0.75, 0.6253, 0.75, 0.6259, 0.75, 0.5, 0.75, 0.5, 0.75, 0.6259, 0.75, 0.6264, 0.75, 0.5, 0.75, 0.3741, 0.75, 0.5, 0.75, 0.5, 0.75, 0.3736, 0.75, 0.6253, 0.75, 0.7509, 0.75, 0.7527, 0.75, 0.6259, 0.75, 0.7509, 0.75, 0.8767, 0.75, 0.8802, 0.75, 0.7527, 0.75, 0.7527, 0.75, 0.8802, 0.75, 0.8837, 0.75, 0.7545, 0.75, 0.6259, 0.75, 0.7527, 0.75, 0.7545, 0.75, 0.6264, 0.75, 0.1233, 0.75, 0.2491, 0.75, 0.2473, 0.75, 0.1198, 0.75, 0.2491, 0.75, 0.3747, 0.75, 0.3741, 0.75, 0.2473, 0.75, 0.2473, 0.75, 0.3741, 0.75, 0.3736, 0.75, 0.2455, 0.75, 0.1198, 0.75, 0.2473, 0.75, 0.2455, 0.75, 0.1163, 0.75, 0.6267, 0.0, 0.5, 0.0, 0.5, 0.0, 0.6302, 0.0, 0.5, 0.0, 0.3733, 0.0, 0.3698, 0.0, 0.5, 0.0, 0.5, 0.0, 0.3698, 0.0, 0.3663, 0.0, 0.5, 0.0, 0.6302, 0.0, 0.5, 0.0, 0.5, 0.0, 0.6337, 0.0, 0.3663, 0.0, 0.5, 0.0, 0.5, 0.0, 0.365, 0.0, 0.5, 0.0, 0.6337, 0.0, 0.635, 0.0, 0.5, 0.0, 0.5, 0.0, 0.635, 0.0, 0.6337, 0.0, 0.5, 0.0, 0.365, 0.0, 0.5, 0.0, 0.5, 0.0, 0.3663, 0.0, 0.8837, 0.75, 0.7545, 0.75, 0.7552, 0.75, 0.885, 0.75, 0.7545, 0.75, 0.6264, 0.75, 0.6267, 0.75, 0.7552, 0.75, 0.7552, 0.75, 0.6267, 0.75, 0.6264, 0.75, 0.7545, 0.75, 0.885, 0.75, 0.7552, 0.75, 0.7545, 0.75, 0.8837, 0.75, 0.625, 0.7083, 0.75, 0.7083, 0.7501, 0.7448, 0.625, 0.7448, 0.75, 0.7083, 0.875, 0.7083, 0.8752, 0.7448, 0.7501, 0.7448, 0.7501, 0.7448, 0.8752, 0.7448, 0.8767, 0.75, 0.7509, 0.75, 0.625, 0.7448, 0.7501, 0.7448, 0.7509, 0.75, 0.6253, 0.75, 0.375, 0.7083, 0.5, 0.7083, 0.5, 0.7448, 0.375, 0.7448, 0.5, 0.7083, 0.625, 0.7083, 0.625, 0.7448, 0.5, 0.7448, 0.5, 0.7448, 0.625, 0.7448, 0.6253, 0.75, 0.5, 0.75, 0.375, 0.7448, 0.5, 0.7448, 0.5, 0.75, 0.3747, 0.75, 0.375, 0.5417, 0.25, 0.5417, 0.2499, 0.5052, 0.375, 0.5052, 0.25, 0.5417, 0.125, 0.5417, 0.1248, 0.5052, 0.2499, 0.5052, 0.2499, 0.5052, 0.1248, 0.5052, 0.1237, 0.5, 0.2493, 0.5, 0.375, 0.5052, 0.2499, 0.5052, 0.2493, 0.5, 0.3748, 0.5, 0.6317, 0.25, 0.5, 0.25, 0.5, 0.25, 0.6327, 0.25, 0.5, 0.25, 0.3683, 0.25, 0.3673, 0.25, 0.5, 0.25, 0.5, 0.25, 0.3673, 0.25, 0.3683, 0.25, 0.5, 0.25, 0.6327, 0.25, 0.5, 0.25, 0.5, 0.25, 0.6317, 0.25, 0.625, 0.5417, 0.5, 0.5417, 0.5, 0.5052, 0.625, 0.5052, 0.5, 0.5417, 0.375, 0.5417, 0.375, 0.5052, 0.5, 0.5052, 0.5, 0.5052, 0.375, 0.5052, 0.3748, 0.5, 0.5, 0.5, 0.625, 0.5052, 0.5, 0.5052, 0.5, 0.5, 0.6252, 0.5, 0.6261, 0.5, 0.7535, 0.5, 0.754, 0.5, 0.6263, 0.5, 0.7535, 0.5, 0.8817, 0.5, 0.8827, 0.5, 0.754, 0.5, 0.754, 0.5, 0.8827, 0.5, 0.8817, 0.5, 0.7535, 0.5, 0.6263, 0.5, 0.754, 0.5, 0.7535, 0.5, 0.6261, 0.5, 0.8763, 0.5, 0.7507, 0.5, 0.7521, 0.5, 0.879, 0.5, 0.7507, 0.5, 0.6252, 0.5, 0.6257, 0.5, 0.7521, 0.5, 0.7521, 0.5, 0.6257, 0.5, 0.6261, 0.5, 0.7535, 0.5, 0.879, 0.5, 0.7521, 0.5, 0.7535, 0.5, 0.8817, 0.5, 0.3748, 0.5, 0.2493, 0.5, 0.2479, 0.5, 0.3743, 0.5, 0.2493, 0.5, 0.1237, 0.5, 0.121, 0.5, 0.2479, 0.5, 0.2479, 0.5, 0.121, 0.5, 0.1183, 0.5, 0.2465, 0.5, 0.3743, 0.5, 0.2479, 0.5, 0.2465, 0.5, 0.3739, 0.5, 0.6252, 0.5, 0.5, 0.5, 0.5, 0.5, 0.6257, 0.5, 0.5, 0.5, 0.3748, 0.5, 0.3743, 0.5, 0.5, 0.5, 0.5, 0.5, 0.3743, 0.5, 0.3739, 0.5, 0.5, 0.5, 0.6257, 0.5, 0.5, 0.5, 0.5, 0.5, 0.6261, 0.5, 0.3737, 0.25, 0.5, 0.25, 0.5, 0.25, 0.371, 0.25, 0.5, 0.25, 0.6263, 0.25, 0.629, 0.25, 0.5, 0.25, 0.5, 0.25, 0.629, 0.25, 0.6317, 0.25, 0.5, 0.25, 0.371, 0.25, 0.5, 0.25, 0.5, 0.25, 0.3683, 0.25, 0.1183, 0.5, 0.2465, 0.5, 0.246, 0.5, 0.1173, 0.5, 0.2465, 0.5, 0.3739, 0.5, 0.3737, 0.5, 0.246, 0.5, 0.246, 0.5, 0.3737, 0.5, 0.3739, 0.5, 0.2465, 0.5, 0.1173, 0.5, 0.246, 0.5, 0.2465, 0.5, 0.1183, 0.5, 0.875, 0.5417, 0.75, 0.5417, 0.7501, 0.5052, 0.8752, 0.5052, 0.75, 0.5417, 0.625, 0.5417, 0.625, 0.5052, 0.7501, 0.5052, 0.7501, 0.5052, 0.625, 0.5052, 0.6252, 0.5, 0.7507, 0.5, 0.8752, 0.5052, 0.7501, 0.5052, 0.7507, 0.5, 0.8763, 0.5, 0.3739, 0.5, 0.5, 0.5, 0.5, 0.5, 0.3737, 0.5, 0.5, 0.5, 0.6261, 0.5, 0.6263, 0.5, 0.5, 0.5, 0.5, 0.5, 0.6263, 0.5, 0.6261, 0.5, 0.5, 0.5, 0.3737, 0.5, 0.5, 0.5, 0.5, 0.5, 0.3739, 0.5, 0.375, 0.2083, 0.5, 0.2083, 0.5, 0.2448, 0.3748, 0.2448, 0.5, 0.2083, 0.625, 0.2083, 0.6252, 0.2448, 0.5, 0.2448, 0.5, 0.2448, 0.6252, 0.2448, 0.6263, 0.25, 0.5, 0.25, 0.3748, 0.2448, 0.5, 0.2448, 0.5, 0.25, 0.3737, 0.25, 0.375, 0.0, 0.625, 0.0, 0.625, 0.25, 0.375, 0.25, 0.375, 0.25, 0.625, 0.25, 0.625, 0.5, 0.375, 0.5, 0.375, 0.5, 0.625, 0.5, 0.625, 0.75, 0.375, 0.75, 0.375, 0.75, 0.625, 0.75, 0.625, 1.0, 0.375, 1.0, 0.375, 0.75, 0.375, 1.0, 0.375, 1.0, 0.375, 0.75, 0.625, 0.5, 0.875, 0.5, 0.875, 0.75, 0.625, 0.75, 0.125, 0.5, 0.375, 0.5, 0.375, 0.75, 0.125, 0.75, 0.375, 0.25, 0.375, 0.5, 0.375, 0.5, 0.375, 0.25, 0.375, 0.0, 0.375, 0.25, 0.375, 0.25, 0.375, 0.0, 0.375, 0.5, 0.375, 0.75, 0.375, 0.75, 0.375, 0.5, 0.375, 0.0, 0.375, 0.25, 0.625, 0.25, 0.625, 0.0, 0.375, 0.25, 0.375, 0.5, 0.625, 0.5, 0.625, 0.25, 0.375, 0.5, 0.375, 0.75, 0.625, 0.75, 0.625, 0.5, 0.375, 0.75, 0.375, 1.0, 0.625, 1.0, 0.625, 0.75, 0.375, 0.75, 0.375, 0.75, 0.375, 1.0, 0.375, 1.0, 0.625, 0.5, 0.625, 0.75, 0.875, 0.75, 0.875, 0.5, 0.125, 0.5, 0.125, 0.75, 0.375, 0.75, 0.375, 0.5, 0.375, 0.25, 0.375, 0.25, 0.375, 0.5, 0.375, 0.5, 0.375, 0.0, 0.375, 0.0, 0.375, 0.25, 0.375, 0.25, 0.375, 0.5, 0.375, 0.5, 0.375, 0.75, 0.375, 0.75, 0.375, 0.0, 0.375, 0.25, 0.625, 0.25, 0.625, 0.0, 0.375, 0.25, 0.375, 0.5, 0.625, 0.5, 0.625, 0.25, 0.375, 0.5, 0.375, 0.75, 0.625, 0.75, 0.625, 0.5, 0.375, 0.75, 0.375, 1.0, 0.625, 1.0, 0.625, 0.75, 0.375, 0.75, 0.375, 0.75, 0.375, 1.0, 0.375, 1.0, 0.625, 0.5, 0.625, 0.75, 0.875, 0.75, 0.875, 0.5, 0.125, 0.5, 0.125, 0.75, 0.375, 0.75, 0.375, 0.5, 0.375, 0.25, 0.375, 0.25, 0.375, 0.5, 0.375, 0.5, 0.375, 0.0, 0.375, 0.0, 0.375, 0.25, 0.375, 0.25, 0.375, 0.5, 0.375, 0.5, 0.375, 0.75, 0.375, 0.75, 0.375, 0.0, 0.625, 0.0, 0.625, 0.25, 0.375, 0.25, 0.375, 0.25, 0.625, 0.25, 0.625, 0.5, 0.375, 0.5, 0.375, 0.5, 0.625, 0.5, 0.625, 0.75, 0.375, 0.75, 0.375, 0.75, 0.625, 0.75, 0.625, 1.0, 0.375, 1.0, 0.375, 0.75, 0.375, 1.0, 0.375, 1.0, 0.375, 0.75, 0.625, 0.5, 0.875, 0.5, 0.875, 0.75, 0.625, 0.75, 0.125, 0.5, 0.375, 0.5, 0.375, 0.75, 0.125, 0.75, 0.375, 0.25, 0.375, 0.5, 0.375, 0.5, 0.375, 0.25, 0.375, 0.0, 0.375, 0.25, 0.375, 0.25, 0.375, 0.0, 0.375, 0.5, 0.375, 0.75, 0.375, 0.75, 0.375, 0.5, 0.375, 0.0, 0.625, 0.0, 0.625, 0.25, 0.375, 0.25, 0.375, 0.25, 0.625, 0.25, 0.625, 0.5, 0.375, 0.5, 0.375, 0.5, 0.625, 0.5, 0.625, 0.75, 0.375, 0.75, 0.375, 0.75, 0.625, 0.75, 0.625, 1.0, 0.375, 1.0, 0.375, 0.75, 0.375, 1.0, 0.375, 1.0, 0.375, 0.75, 0.625, 0.5, 0.875, 0.5, 0.875, 0.75, 0.625, 0.75, 0.125, 0.5, 0.375, 0.5, 0.375, 0.75, 0.125, 0.75, 0.375, 0.25, 0.375, 0.5, 0.375, 0.5, 0.375, 0.25, 0.375, 0.0, 0.375, 0.25, 0.375, 0.25, 0.375, 0.0, 0.375, 0.5, 0.375, 0.75, 0.375, 0.75, 0.375, 0.5, 0.375, 0.0, 0.375, 0.25, 0.625, 0.25, 0.625, 0.0, 0.375, 0.25, 0.375, 0.5, 0.625, 0.5, 0.625, 0.25, 0.375, 0.5, 0.375, 0.75, 0.625, 0.75, 0.625, 0.5, 0.375, 0.75, 0.375, 1.0, 0.625, 1.0, 0.625, 0.75, 0.375, 0.75, 0.375, 0.75, 0.375, 1.0, 0.375, 1.0, 0.625, 0.5, 0.625, 0.75, 0.875, 0.75, 0.875, 0.5, 0.125, 0.5, 0.125, 0.75, 0.375, 0.75, 0.375, 0.5, 0.375, 0.25, 0.375, 0.25, 0.375, 0.5, 0.375, 0.5, 0.375, 0.0, 0.375, 0.0, 0.375, 0.25, 0.375, 0.25, 0.375, 0.5, 0.375, 0.5, 0.375, 0.75, 0.375, 0.75, 0.5833, 0.0, 0.6667, 0.3333, 0.5, 0.3333, 0.6667, 0.3333, 0.6667, 0.6667, 0.5, 0.6667, 0.5, 0.3333, 0.6667, 0.6667, 0.5833, 1.0, 0.5, 0.6667, 0.4167, 0.0, 0.5, 0.3333, 0.3333, 0.3333, 0.5, 0.3333, 0.5, 0.6667, 0.3333, 0.6667, 0.3333, 0.3333, 0.5, 0.6667, 0.4167, 1.0, 0.3333, 0.6667, 0.25, 0.0, 0.3333, 0.3333, 0.1667, 0.3333, 0.3333, 0.3333, 0.3333, 0.6667, 0.1667, 0.6667, 0.1667, 0.3333, 0.3333, 0.6667, 0.25, 1.0, 0.1667, 0.6667, 0.08333, 0.0, 0.1667, 0.3333, 0.0, 0.3333, 0.1667, 0.3333, 0.1667, 0.6667, 0.0, 0.6667, 0.0, 0.3333, 0.1667, 0.6667, 0.08333, 1.0, 0.0, 0.6667, 0.9167, 0.0, 1.0, 0.3333, 0.8333, 0.3333, 1.0, 0.3333, 1.0, 0.6667, 0.8333, 0.6667, 0.8333, 0.3333, 1.0, 0.6667, 0.9167, 1.0, 0.8333, 0.6667, 0.75, 0.0, 0.8333, 0.3333, 0.6667, 0.3333, 0.8333, 0.3333, 0.8333, 0.6667, 0.6667, 0.6667, 0.6667, 0.3333, 0.8333, 0.6667, 0.75, 1.0, 0.6667, 0.6667, 0.375, 0.04167, 0.375, 0.125, 0.5, 0.125, 0.5, 0.04167, 0.5, 0.04167, 0.5, 0.125, 0.625, 0.125, 0.625, 0.04167, 0.5, 0.125, 0.5, 0.2083, 0.625, 0.2083, 0.625, 0.125, 0.375, 0.125, 0.375, 0.2083, 0.5, 0.2083, 0.5, 0.125, 0.3683, 0.25, 0.371, 0.2552, 0.5, 0.2552, 0.5, 0.25, 0.5, 0.25, 0.5, 0.2552, 0.629, 0.2552, 0.6317, 0.25, 0.5, 0.2552, 0.5, 0.2917, 0.6263, 0.2917, 0.629, 0.2552, 0.371, 0.2552, 0.3737, 0.2917, 0.5, 0.2917, 0.5, 0.2552, 0.375, 0.5417, 0.375, 0.625, 0.5, 0.625, 0.5, 0.5417, 0.5, 0.5417, 0.5, 0.625, 0.625, 0.625, 0.625, 0.5417, 0.5, 0.625, 0.5, 0.7083, 0.625, 0.7083, 0.625, 0.625, 0.375, 0.625, 0.375, 0.7083, 0.5, 0.7083, 0.5, 0.625, 0.6337, 0.0, 0.63, 0.0, 0.5, 0.0, 0.5, 0.0, 0.5, 0.0, 0.5, 0.0, 0.37, 0.0, 0.3663, 0.0, 0.5, 0.0, 0.5, 0.0, 0.375, 0.0, 0.37, 0.0, 0.63, 0.0, 0.625, 0.0, 0.5, 0.0, 0.5, 0.0, 0.125, 0.5417, 0.125, 0.625, 0.25, 0.625, 0.25, 0.5417, 0.25, 0.5417, 0.25, 0.625, 0.375, 0.625, 0.375, 0.5417, 0.25, 0.625, 0.25, 0.7083, 0.375, 0.7083, 0.375, 0.625, 0.125, 0.625, 0.125, 0.7083, 0.25, 0.7083, 0.25, 0.625, 0.625, 0.5417, 0.625, 0.625, 0.75, 0.625, 0.75, 0.5417, 0.75, 0.5417, 0.75, 0.625, 0.875, 0.625, 0.875, 0.5417, 0.75, 0.625, 0.75, 0.7083, 0.875, 0.7083, 0.875, 0.625, 0.625, 0.625, 0.625, 0.7083, 0.75, 0.7083, 0.75, 0.625, 0.3333, 0.7917, 0.3698, 0.8802, 0.5, 0.8802, 0.5, 0.7917, 0.5, 0.7917, 0.5, 0.8802, 0.6302, 0.8802, 0.6667, 0.7917, 0.5, 0.8802, 0.5, 1.0, 0.625, 1.0, 0.6302, 0.8802, 0.3698, 0.8802, 0.375, 1.0, 0.5, 1.0, 0.5, 0.8802, 0.1163, 0.75, 0.12, 0.75, 0.2465, 0.7509, 0.2455, 0.75, 0.2455, 0.75, 0.2465, 0.7509, 0.3707, 0.7543, 0.3736, 0.75, 0.2465, 0.7509, 0.2448, 0.7552, 0.3333, 0.7917, 0.3707, 0.7543, 0.12, 0.75, 0.125, 0.75, 0.2448, 0.7552, 0.2465, 0.7509, 0.6264, 0.75, 0.6293, 0.7543, 0.7535, 0.7509, 0.7545, 0.75, 0.7545, 0.75, 0.7535, 0.7509, 0.88, 0.75, 0.8837, 0.75, 0.7535, 0.7509, 0.7552, 0.7552, 0.875, 0.75, 0.88, 0.75, 0.6293, 0.7543, 0.6667, 0.7917, 0.7552, 0.7552, 0.7535, 0.7509, 0.3736, 0.75, 0.3707, 0.7543, 0.5, 0.7552, 0.5, 0.75, 0.5, 0.75, 0.5, 0.7552, 0.6293, 0.7543, 0.6264, 0.75, 0.5, 0.7552, 0.5, 0.7917, 0.6667, 0.7917, 0.6293, 0.7543, 0.3707, 0.7543, 0.3333, 0.7917, 0.5, 0.7917, 0.5, 0.7552, 0.3737, 0.2917, 0.3696, 0.375, 0.5, 0.375, 0.5, 0.2917, 0.5, 0.2917, 0.5, 0.375, 0.6304, 0.375, 0.6263, 0.2917, 0.5, 0.375, 0.5, 0.4583, 0.6667, 0.4583, 0.6304, 0.375, 0.3696, 0.375, 0.3333, 0.4583, 0.5, 0.4583, 0.5, 0.375, 0.6261, 0.5, 0.6291, 0.4957, 0.5, 0.4948, 0.5, 0.5, 0.5, 0.5, 0.5, 0.4948, 0.3709, 0.4957, 0.3739, 0.5, 0.5, 0.4948, 0.5, 0.4583, 0.3333, 0.4583, 0.3709, 0.4957, 0.6291, 0.4957, 0.6667, 0.4583, 0.5, 0.4583, 0.5, 0.4948, 0.3739, 0.5, 0.3709, 0.4957, 0.2471, 0.4991, 0.2465, 0.5, 0.2465, 0.5, 0.2471, 0.4991, 0.1212, 0.5, 0.1183, 0.5, 0.2471, 0.4991, 0.2448, 0.4948, 0.125, 0.5, 0.1212, 0.5, 0.3709, 0.4957, 0.3333, 0.4583, 0.2448, 0.4948, 0.2471, 0.4991, 0.8817, 0.5, 0.8788, 0.5, 0.7529, 0.4991, 0.7535, 0.5, 0.7535, 0.5, 0.7529, 0.4991, 0.6291, 0.4957, 0.6261, 0.5, 0.7529, 0.4991, 0.7552, 0.4948, 0.6667, 0.4583, 0.6291, 0.4957, 0.8788, 0.5, 0.875, 0.5, 0.7552, 0.4948, 0.7529, 0.4991, 0.125, 0.7083, 0.1248, 0.7448, 0.2499, 0.7448, 0.25, 0.7083, 0.25, 0.7083, 0.2499, 0.7448, 0.375, 0.7448, 0.375, 0.7083, 0.2499, 0.7448, 0.2491, 0.75, 0.3747, 0.75, 0.375, 0.7448, 0.1248, 0.7448, 0.1233, 0.75, 0.2491, 0.75, 0.2499, 0.7448, 0.6264, 0.75, 0.6267, 0.75, 0.5, 0.75, 0.5, 0.75, 0.5, 0.75, 0.5, 0.75, 0.3733, 0.75, 0.3736, 0.75, 0.5, 0.75, 0.5, 0.75, 0.3736, 0.75, 0.3733, 0.75, 0.6267, 0.75, 0.6264, 0.75, 0.5, 0.75, 0.5, 0.75, 0.625, 0.04167, 0.6252, 0.005208, 0.5, 0.005208, 0.5, 0.04167, 0.5, 0.04167, 0.5, 0.005208, 0.3748, 0.005208, 0.375, 0.04167, 0.5, 0.005208, 0.5, 0.0, 0.3733, 0.0, 0.3748, 0.005208, 0.6252, 0.005208, 0.6267, 0.0, 0.5, 0.0, 0.5, 0.005208, 0.3736, 0.75, 0.3733, 0.75, 0.2448, 0.75, 0.2455, 0.75, 0.2455, 0.75, 0.2448, 0.75, 0.115, 0.75, 0.1163, 0.75, 0.2448, 0.75, 0.2455, 0.75, 0.1163, 0.75, 0.115, 0.75, 0.3733, 0.75, 0.3736, 0.75, 0.2455, 0.75, 0.2448, 0.75, 0.3747, 0.75, 0.3741, 0.75, 0.5, 0.75, 0.5, 0.75, 0.5, 0.75, 0.5, 0.75, 0.6259, 0.75, 0.6253, 0.75, 0.5, 0.75, 0.5, 0.75, 0.6264, 0.75, 0.6259, 0.75, 0.3741, 0.75, 0.3736, 0.75, 0.5, 0.75, 0.5, 0.75, 0.6253, 0.75, 0.6259, 0.75, 0.7527, 0.75, 0.7509, 0.75, 0.7509, 0.75, 0.7527, 0.75, 0.8802, 0.75, 0.8767, 0.75, 0.7527, 0.75, 0.7545, 0.75, 0.8837, 0.75, 0.8802, 0.75, 0.6259, 0.75, 0.6264, 0.75, 0.7545, 0.75, 0.7527, 0.75, 0.1233, 0.75, 0.1198, 0.75, 0.2473, 0.75, 0.2491, 0.75, 0.2491, 0.75, 0.2473, 0.75, 0.3741, 0.75, 0.3747, 0.75, 0.2473, 0.75, 0.2455, 0.75, 0.3736, 0.75, 0.3741, 0.75, 0.1198, 0.75, 0.1163, 0.75, 0.2455, 0.75, 0.2473, 0.75, 0.6267, 0.0, 0.6302, 0.0, 0.5, 0.0, 0.5, 0.0, 0.5, 0.0, 0.5, 0.0, 0.3698, 0.0, 0.3733, 0.0, 0.5, 0.0, 0.5, 0.0, 0.3663, 0.0, 0.3698, 0.0, 0.6302, 0.0, 0.6337, 0.0, 0.5, 0.0, 0.5, 0.0, 0.3663, 0.0, 0.365, 0.0, 0.5, 0.0, 0.5, 0.0, 0.5, 0.0, 0.5, 0.0, 0.635, 0.0, 0.6337, 0.0, 0.5, 0.0, 0.5, 0.0, 0.6337, 0.0, 0.635, 0.0, 0.365, 0.0, 0.3663, 0.0, 0.5, 0.0, 0.5, 0.0, 0.8837, 0.75, 0.885, 0.75, 0.7552, 0.75, 0.7545, 0.75, 0.7545, 0.75, 0.7552, 0.75, 0.6267, 0.75, 0.6264, 0.75, 0.7552, 0.75, 0.7545, 0.75, 0.6264, 0.75, 0.6267, 0.75, 0.885, 0.75, 0.8837, 0.75, 0.7545, 0.75, 0.7552, 0.75, 0.625, 0.7083, 0.625, 0.7448, 0.7501, 0.7448, 0.75, 0.7083, 0.75, 0.7083, 0.7501, 0.7448, 0.8752, 0.7448, 0.875, 0.7083, 0.7501, 0.7448, 0.7509, 0.75, 0.8767, 0.75, 0.8752, 0.7448, 0.625, 0.7448, 0.6253, 0.75, 0.7509, 0.75, 0.7501, 0.7448, 0.375, 0.7083, 0.375, 0.7448, 0.5, 0.7448, 0.5, 0.7083, 0.5, 0.7083, 0.5, 0.7448, 0.625, 0.7448, 0.625, 0.7083, 0.5, 0.7448, 0.5, 0.75, 0.6253, 0.75, 0.625, 0.7448, 0.375, 0.7448, 0.3747, 0.75, 0.5, 0.75, 0.5, 0.7448, 0.375, 0.5417, 0.375, 0.5052, 0.2499, 0.5052, 0.25, 0.5417, 0.25, 0.5417, 0.2499, 0.5052, 0.1248, 0.5052, 0.125, 0.5417, 0.2499, 0.5052, 0.2493, 0.5, 0.1237, 0.5, 0.1248, 0.5052, 0.375, 0.5052, 0.3748, 0.5, 0.2493, 0.5, 0.2499, 0.5052, 0.6317, 0.25, 0.6327, 0.25, 0.5, 0.25, 0.5, 0.25, 0.5, 0.25, 0.5, 0.25, 0.3673, 0.25, 0.3683, 0.25, 0.5, 0.25, 0.5, 0.25, 0.3683, 0.25, 0.3673, 0.25, 0.6327, 0.25, 0.6317, 0.25, 0.5, 0.25, 0.5, 0.25, 0.625, 0.5417, 0.625, 0.5052, 0.5, 0.5052, 0.5, 0.5417, 0.5, 0.5417, 0.5, 0.5052, 0.375, 0.5052, 0.375, 0.5417, 0.5, 0.5052, 0.5, 0.5, 0.3748, 0.5, 0.375, 0.5052, 0.625, 0.5052, 0.6252, 0.5, 0.5, 0.5, 0.5, 0.5052, 0.6261, 0.5, 0.6263, 0.5, 0.754, 0.5, 0.7535, 0.5, 0.7535, 0.5, 0.754, 0.5, 0.8827, 0.5, 0.8817, 0.5, 0.754, 0.5, 0.7535, 0.5, 0.8817, 0.5, 0.8827, 0.5, 0.6263, 0.5, 0.6261, 0.5, 0.7535, 0.5, 0.754, 0.5, 0.8763, 0.5, 0.879, 0.5, 0.7521, 0.5, 0.7507, 0.5, 0.7507, 0.5, 0.7521, 0.5, 0.6257, 0.5, 0.6252, 0.5, 0.7521, 0.5, 0.7535, 0.5, 0.6261, 0.5, 0.6257, 0.5, 0.879, 0.5, 0.8817, 0.5, 0.7535, 0.5, 0.7521, 0.5, 0.3748, 0.5, 0.3743, 0.5, 0.2479, 0.5, 0.2493, 0.5, 0.2493, 0.5, 0.2479, 0.5, 0.121, 0.5, 0.1237, 0.5, 0.2479, 0.5, 0.2465, 0.5, 0.1183, 0.5, 0.121, 0.5, 0.3743, 0.5, 0.3739, 0.5, 0.2465, 0.5, 0.2479, 0.5, 0.6252, 0.5, 0.6257, 0.5, 0.5, 0.5, 0.5, 0.5, 0.5, 0.5, 0.5, 0.5, 0.3743, 0.5, 0.3748, 0.5, 0.5, 0.5, 0.5, 0.5, 0.3739, 0.5, 0.3743, 0.5, 0.6257, 0.5, 0.6261, 0.5, 0.5, 0.5, 0.5, 0.5, 0.3737, 0.25, 0.371, 0.25, 0.5, 0.25, 0.5, 0.25, 0.5, 0.25, 0.5, 0.25, 0.629, 0.25, 0.6263, 0.25, 0.5, 0.25, 0.5, 0.25, 0.6317, 0.25, 0.629, 0.25, 0.371, 0.25, 0.3683, 0.25, 0.5, 0.25, 0.5, 0.25, 0.1183, 0.5, 0.1173, 0.5, 0.246, 0.5, 0.2465, 0.5, 0.2465, 0.5, 0.246, 0.5, 0.3737, 0.5, 0.3739, 0.5, 0.246, 0.5, 0.2465, 0.5, 0.3739, 0.5, 0.3737, 0.5, 0.1173, 0.5, 0.1183, 0.5, 0.2465, 0.5, 0.246, 0.5, 0.875, 0.5417, 0.8752, 0.5052, 0.7501, 0.5052, 0.75, 0.5417, 0.75, 0.5417, 0.7501, 0.5052, 0.625, 0.5052, 0.625, 0.5417, 0.7501, 0.5052, 0.7507, 0.5, 0.6252, 0.5, 0.625, 0.5052, 0.8752, 0.5052, 0.8763, 0.5, 0.7507, 0.5, 0.7501, 0.5052, 0.3739, 0.5, 0.3737, 0.5, 0.5, 0.5, 0.5, 0.5, 0.5, 0.5, 0.5, 0.5, 0.6263, 0.5, 0.6261, 0.5, 0.5, 0.5, 0.5, 0.5, 0.6261, 0.5, 0.6263, 0.5, 0.3737, 0.5, 0.3739, 0.5, 0.5, 0.5, 0.5, 0.5, 0.375, 0.2083, 0.3748, 0.2448, 0.5, 0.2448, 0.5, 0.2083, 0.5, 0.2083, 0.5, 0.2448, 0.6252, 0.2448, 0.625, 0.2083, 0.5, 0.2448, 0.5, 0.25, 0.6263, 0.25, 0.6252, 0.2448, 0.3748, 0.2448, 0.3737, 0.25, 0.5, 0.25, 0.5, 0.2448, 0.375, 0.0, 0.375, 0.25, 0.625, 0.25, 0.625, 0.0, 0.375, 0.25, 0.375, 0.5, 0.625, 0.5, 0.625, 0.25, 0.375, 0.5, 0.375, 0.75, 0.625, 0.75, 0.625, 0.5, 0.375, 0.75, 0.375, 1.0, 0.625, 1.0, 0.625, 0.75, 0.375, 0.75, 0.375, 0.75, 0.375, 1.0, 0.375, 1.0, 0.625, 0.5, 0.625, 0.75, 0.875, 0.75, 0.875, 0.5, 0.125, 0.5, 0.125, 0.75, 0.375, 0.75, 0.375, 0.5, 0.375, 0.25, 0.375, 0.25, 0.375, 0.5, 0.375, 0.5, 0.375, 0.0, 0.375, 0.0, 0.375, 0.25, 0.375, 0.25, 0.375, 0.5, 0.375, 0.5, 0.375, 0.75, 0.375, 0.75, 0.375, 0.0, 0.625, 0.0, 0.625, 0.25, 0.375, 0.25, 0.375, 0.25, 0.625, 0.25, 0.625, 0.5, 0.375, 0.5, 0.375, 0.5, 0.625, 0.5, 0.625, 0.75, 0.375, 0.75, 0.375, 0.75, 0.625, 0.75, 0.625, 1.0, 0.375, 1.0, 0.375, 0.75, 0.375, 1.0, 0.375, 1.0, 0.375, 0.75, 0.625, 0.5, 0.875, 0.5, 0.875, 0.75, 0.625, 0.75, 0.125, 0.5, 0.375, 0.5, 0.375, 0.75, 0.125, 0.75, 0.375, 0.25, 0.375, 0.5, 0.375, 0.5, 0.375, 0.25, 0.375, 0.0, 0.375, 0.25, 0.375, 0.25, 0.375, 0.0, 0.375, 0.5, 0.375, 0.75, 0.375, 0.75, 0.375, 0.5, 0.375, 0.0, 0.625, 0.0, 0.625, 0.25, 0.375, 0.25, 0.375, 0.25, 0.625, 0.25, 0.625, 0.5, 0.375, 0.5, 0.375, 0.5, 0.625, 0.5, 0.625, 0.75, 0.375, 0.75, 0.375, 0.75, 0.625, 0.75, 0.625, 1.0, 0.375, 1.0, 0.375, 0.75, 0.375, 1.0, 0.375, 1.0, 0.375, 0.75, 0.625, 0.5, 0.875, 0.5, 0.875, 0.75, 0.625, 0.75, 0.125, 0.5, 0.375, 0.5, 0.375, 0.75, 0.125, 0.75, 0.375, 0.25, 0.375, 0.5, 0.375, 0.5, 0.375, 0.25, 0.375, 0.0, 0.375, 0.25, 0.375, 0.25, 0.375, 0.0, 0.375, 0.5, 0.375, 0.75, 0.375, 0.75, 0.375, 0.5, 0.375, 0.0, 0.375, 0.25, 0.625, 0.25, 0.625, 0.0, 0.375, 0.25, 0.375, 0.5, 0.625, 0.5, 0.625, 0.25, 0.375, 0.5, 0.375, 0.75, 0.625, 0.75, 0.625, 0.5, 0.375, 0.75, 0.375, 1.0, 0.625, 1.0, 0.625, 0.75, 0.375, 0.75, 0.375, 0.75, 0.375, 1.0, 0.375, 1.0, 0.625, 0.5, 0.625, 0.75, 0.875, 0.75, 0.875, 0.5, 0.125, 0.5, 0.125, 0.75, 0.375, 0.75, 0.375, 0.5, 0.375, 0.25, 0.375, 0.25, 0.375, 0.5, 0.375, 0.5, 0.375, 0.0, 0.375, 0.0, 0.375, 0.25, 0.375, 0.25, 0.375, 0.5, 0.375, 0.5, 0.375, 0.75, 0.375, 0.75, 0.375, 0.0, 0.375, 0.25, 0.625, 0.25, 0.625, 0.0, 0.375, 0.25, 0.375, 0.5, 0.625, 0.5, 0.625, 0.25, 0.375, 0.5, 0.375, 0.75, 0.625, 0.75, 0.625, 0.5, 0.375, 0.75, 0.375, 1.0, 0.625, 1.0, 0.625, 0.75, 0.375, 0.75, 0.375, 0.75, 0.375, 1.0, 0.375, 1.0, 0.625, 0.5, 0.625, 0.75, 0.875, 0.75, 0.875, 0.5, 0.125, 0.5, 0.125, 0.75, 0.375, 0.75, 0.375, 0.5, 0.375, 0.25, 0.375, 0.25, 0.375, 0.5, 0.375, 0.5, 0.375, 0.0, 0.375, 0.0, 0.375, 0.25, 0.375, 0.25, 0.375, 0.5, 0.375, 0.5, 0.375, 0.75, 0.375, 0.75, 0.375, 0.0, 0.625, 0.0, 0.625, 0.25, 0.375, 0.25, 0.375, 0.25, 0.625, 0.25, 0.625, 0.5, 0.375, 0.5, 0.375, 0.5, 0.625, 0.5, 0.625, 0.75, 0.375, 0.75, 0.375, 0.75, 0.625, 0.75, 0.625, 1.0, 0.375, 1.0, 0.375, 0.75, 0.375, 1.0, 0.375, 1.0, 0.375, 0.75, 0.625, 0.5, 0.875, 0.5, 0.875, 0.75, 0.625, 0.75, 0.125, 0.5, 0.375, 0.5, 0.375, 0.75, 0.125, 0.75, 0.375, 0.25, 0.375, 0.5, 0.375, 0.5, 0.375, 0.25, 0.375, 0.0, 0.375, 0.25, 0.375, 0.25, 0.375, 0.0, 0.375, 0.5, 0.375, 0.75, 0.375, 0.75, 0.375, 0.5, 0.5833, 0.0, 0.5, 0.3333, 0.6667, 0.3333, 0.6667, 0.3333, 0.5, 0.3333, 0.5, 0.6667, 0.6667, 0.6667, 0.6667, 0.6667, 0.5, 0.6667, 0.5833, 1.0, 0.4167, 0.0, 0.3333, 0.3333, 0.5, 0.3333, 0.5, 0.3333, 0.3333, 0.3333, 0.3333, 0.6667, 0.5, 0.6667, 0.5, 0.6667, 0.3333, 0.6667, 0.4167, 1.0, 0.25, 0.0, 0.1667, 0.3333, 0.3333, 0.3333, 0.3333, 0.3333, 0.1667, 0.3333, 0.1667, 0.6667, 0.3333, 0.6667, 0.3333, 0.6667, 0.1667, 0.6667, 0.25, 1.0, 0.08333, 0.0, 0.0, 0.3333, 0.1667, 0.3333, 0.1667, 0.3333, 0.0, 0.3333, 0.0, 0.6667, 0.1667, 0.6667, 0.1667, 0.6667, 0.0, 0.6667, 0.08333, 1.0, 0.9167, 0.0, 0.8333, 0.3333, 1.0, 0.3333, 1.0, 0.3333, 0.8333, 0.3333, 0.8333, 0.6667, 1.0, 0.6667, 1.0, 0.6667, 0.8333, 0.6667, 0.9167, 1.0, 0.75, 0.0, 0.6667, 0.3333, 0.8333, 0.3333, 0.8333, 0.3333, 0.6667, 0.3333, 0.6667, 0.6667, 0.8333, 0.6667, 0.8333, 0.6667, 0.6667, 0.6667, 0.75, 1.0])
me_cube.materials.append(mat_bulb)
me_cube.materials.append(mat_body)
me_cube.use_remesh_fix_poles = True
me_cube.use_remesh_preserve_attributes = False
me_cube.use_mirror_vertex_groups = False
me_cube.update()
me_plane_002 = bpy.data.meshes.new('Plane.002')
me_plane_002.from_pydata([(1.38, -0.6953, 1.377), (-0.01263, -0.6953, -0.0126), (1.38, 0.6953, 1.377), (-0.01263, 0.6953, -0.0126), (1.633, 3.985e-09, 1.63), (0.6836, -0.9486, 0.682), (-1.49e-08, 3.985e-09, -1.192e-07), (0.6836, 0.9486, 0.682), (0.6836, 3.985e-09, 0.682), (1.373, -0.6953, 1.384), (-0.01969, -0.6953, -0.005523), (1.373, 0.6953, 1.384), (-0.01969, 0.6953, -0.005523), (1.626, 3.985e-09, 1.637), (0.6765, -0.9486, 0.6891), (-0.007063, 3.985e-09, 0.007079), (0.6765, 0.9486, 0.6891), (0.6765, 3.985e-09, 0.6891)], [], [(0, 5, 8, 4), (5, 1, 6, 8), (8, 6, 3, 7), (4, 8, 7, 2), (9, 13, 17, 14), (14, 17, 15, 10), (17, 16, 12, 15), (13, 11, 16, 17), (4, 2, 11, 13), (0, 4, 13, 9), (5, 0, 9, 14), (1, 5, 14, 10), (6, 1, 10, 15), (3, 6, 15, 12), (7, 3, 12, 16), (2, 7, 16, 11)])
_uv = me_plane_002.uv_layers.new(name='UVMap')
_uv.uv.foreach_set('vector', [0.0, 0.0, 0.5, 0.0, 0.5, 0.5, 0.0, 0.5, 0.5, 0.0, 1.0, 0.0, 1.0, 0.5, 0.5, 0.5, 0.5, 0.5, 1.0, 0.5, 1.0, 1.0, 0.5, 1.0, 0.0, 0.5, 0.5, 0.5, 0.5, 1.0, 0.0, 1.0, 0.0, 0.0, 0.0, 0.5, 0.5, 0.5, 0.5, 0.0, 0.5, 0.0, 0.5, 0.5, 1.0, 0.5, 1.0, 0.0, 0.5, 0.5, 0.5, 1.0, 1.0, 1.0, 1.0, 0.5, 0.0, 0.5, 0.0, 1.0, 0.5, 1.0, 0.5, 0.5, 0.0, 0.5, 0.0, 1.0, 0.0, 1.0, 0.0, 0.5, 0.0, 0.0, 0.0, 0.5, 0.0, 0.5, 0.0, 0.0, 0.5, 0.0, 0.0, 0.0, 0.0, 0.0, 0.5, 0.0, 1.0, 0.0, 0.5, 0.0, 0.5, 0.0, 1.0, 0.0, 1.0, 0.5, 1.0, 0.0, 1.0, 0.0, 1.0, 0.5, 1.0, 1.0, 1.0, 0.5, 1.0, 0.5, 1.0, 1.0, 0.5, 1.0, 1.0, 1.0, 1.0, 1.0, 0.5, 1.0, 0.0, 1.0, 0.5, 1.0, 0.5, 1.0, 0.0, 1.0])
me_plane_002.materials.append(mat_material_002)
me_plane_002.use_remesh_fix_poles = True
me_plane_002.use_remesh_preserve_attributes = False
me_plane_002.use_mirror_vertex_groups = False
me_plane_002.update()
me_plane_003 = bpy.data.meshes.new('Plane.003')
me_plane_003.from_pydata([(-1.38, -0.6953, 1.377), (-1.633, 3.985e-09, 1.63), (-0.6836, -0.9486, 0.682), (0.01263, -0.6953, -0.0126), (-0.6836, 3.985e-09, 0.682), (1.49e-08, 3.985e-09, -1.192e-07), (-0.6836, 0.9486, 0.682), (0.01263, 0.6953, -0.0126), (-1.38, 0.6953, 1.377), (-1.373, -0.6953, 1.384), (-1.626, 3.985e-09, 1.637), (-0.6765, -0.9486, 0.6891), (0.01969, -0.6953, -0.005523), (-0.6765, 3.985e-09, 0.6891), (0.007063, 3.985e-09, 0.007079), (-0.6765, 0.9486, 0.6891), (0.01969, 0.6953, -0.005523), (-1.373, 0.6953, 1.384)], [], [(0, 1, 4, 2), (2, 4, 5, 3), (4, 6, 7, 5), (1, 8, 6, 4), (9, 11, 13, 10), (11, 12, 14, 13), (13, 14, 16, 15), (10, 13, 15, 17), (1, 0, 9, 10), (0, 2, 11, 9), (2, 3, 12, 11), (7, 6, 15, 16), (6, 8, 17, 15), (8, 1, 10, 17), (5, 7, 16, 14), (3, 5, 14, 12)])
_uv = me_plane_003.uv_layers.new(name='UVMap')
_uv.uv.foreach_set('vector', [0.0, 0.0, 0.0, 0.5, 0.5, 0.5, 0.5, 0.0, 0.5, 0.0, 0.5, 0.5, 1.0, 0.5, 1.0, 0.0, 0.5, 0.5, 0.5, 1.0, 1.0, 1.0, 1.0, 0.5, 0.0, 0.5, 0.0, 1.0, 0.5, 1.0, 0.5, 0.5, 0.0, 0.0, 0.5, 0.0, 0.5, 0.5, 0.0, 0.5, 0.5, 0.0, 1.0, 0.0, 1.0, 0.5, 0.5, 0.5, 0.5, 0.5, 1.0, 0.5, 1.0, 1.0, 0.5, 1.0, 0.0, 0.5, 0.5, 0.5, 0.5, 1.0, 0.0, 1.0, 0.0, 0.5, 0.0, 0.0, 0.0, 0.0, 0.0, 0.5, 0.0, 0.0, 0.5, 0.0, 0.5, 0.0, 0.0, 0.0, 0.5, 0.0, 1.0, 0.0, 1.0, 0.0, 0.5, 0.0, 1.0, 1.0, 0.5, 1.0, 0.5, 1.0, 1.0, 1.0, 0.5, 1.0, 0.0, 1.0, 0.0, 1.0, 0.5, 1.0, 0.0, 1.0, 0.0, 0.5, 0.0, 0.5, 0.0, 1.0, 1.0, 0.5, 1.0, 1.0, 1.0, 1.0, 1.0, 0.5, 1.0, 0.0, 1.0, 0.5, 1.0, 0.5, 1.0, 0.0])
me_plane_003.materials.append(mat_material_002)
me_plane_003.use_remesh_fix_poles = True
me_plane_003.use_remesh_preserve_attributes = False
me_plane_003.use_mirror_vertex_groups = False
me_plane_003.update()

# ---- objects
ob_body = bpy.data.objects.new('Body', me_cube)
ob_wing_l = bpy.data.objects.new('Wing L', me_plane_002)
ob_wing_r = bpy.data.objects.new('Wing R', me_plane_003)

# ---- transforms, parenting, visibility, modifiers, constraints
ob_body.location = (0.0, 0.0, 0.0)
ob_body.lineart.crease_threshold = 0.0
ob_wing_l.parent = ob_body
ob_wing_l.location = (0.002161, -0.001236, 0.004381)
ob_wing_l.scale = (0.01, 0.01, 0.01)
ob_wing_l.lineart.crease_threshold = 0.0
ob_wing_r.parent = ob_body
ob_wing_r.location = (-0.002161, -0.001236, 0.004381)
ob_wing_r.scale = (0.01, 0.01, 0.01)
ob_wing_r.lineart.crease_threshold = 0.0

# ---- collection membership
col_collection.objects.link(ob_body)
col_collection.objects.link(ob_wing_l)
col_collection.objects.link(ob_wing_r)

# ---- scene / render settings (as saved in the file)
scene.frame_start = 1; scene.frame_end = 250; scene.frame_set(1)
scene.render.engine = 'BLENDER_EEVEE_NEXT'
scene.render.film_transparent = True
scene.cycles.use_denoising = False
scene.cycles.samples = 128
scene.cycles.sampling_pattern = 'TABULATED_SOBOL'
scene.cycles.use_adaptive_sampling = False
scene.cycles.use_light_tree = False
scene.eevee.use_raytracing = True
scene.view_settings.view_transform = 'Filmic'
bpy.context.view_layer.update()

# ---- added for rendering (the .blend has no active camera): camera
cam_auto = bpy.data.cameras.new('AutoCamera')
cam_auto.lens = 50.0
cam_auto.sensor_width = 36.0
cam_auto.clip_end = 1000.0
ob_auto_camera = bpy.data.objects.new('AutoCamera', cam_auto)
scene.collection.objects.link(ob_auto_camera)
ob_auto_camera.location = (0.185045, -0.22103, 0.149896)
ob_auto_camera.rotation_euler = (1.09748, -7.21219e-08, 0.694738)
scene.camera = ob_auto_camera
bpy.context.view_layer.update()
